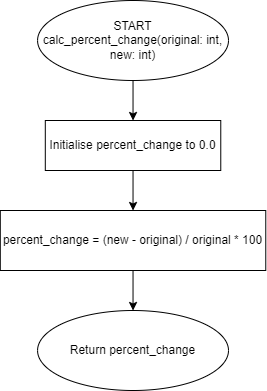

The diagram above was exported from draw.io. Its source (the exported page's mxGraphModel, read from the mxfile embedded in the PNG):
<mxGraphModel dx="1002" dy="573" grid="1" gridSize="10" guides="1" tooltips="1" connect="1" arrows="1" fold="1" page="1" pageScale="1" pageWidth="850" pageHeight="1100" math="0" shadow="0">
  <root>
    <mxCell id="0" />
    <mxCell id="1" parent="0" />
    <mxCell id="MMCc-c9MtbeJwgSq-hWA-3" value="" style="edgeStyle=orthogonalEdgeStyle;rounded=0;orthogonalLoop=1;jettySize=auto;html=1;" edge="1" parent="1" source="MMCc-c9MtbeJwgSq-hWA-1" target="MMCc-c9MtbeJwgSq-hWA-2">
      <mxGeometry relative="1" as="geometry" />
    </mxCell>
    <mxCell id="MMCc-c9MtbeJwgSq-hWA-1" value="START&lt;br&gt;calc_percent_change(original: int, new: int)" style="ellipse;whiteSpace=wrap;html=1;rounded=0;" vertex="1" parent="1">
      <mxGeometry x="139.07" width="190.93" height="80" as="geometry" />
    </mxCell>
    <mxCell id="MMCc-c9MtbeJwgSq-hWA-5" value="" style="edgeStyle=orthogonalEdgeStyle;rounded=0;orthogonalLoop=1;jettySize=auto;html=1;" edge="1" parent="1" source="MMCc-c9MtbeJwgSq-hWA-2" target="MMCc-c9MtbeJwgSq-hWA-4">
      <mxGeometry relative="1" as="geometry" />
    </mxCell>
    <mxCell id="MMCc-c9MtbeJwgSq-hWA-2" value="Initialise percent_change to 0.0" style="rounded=0;whiteSpace=wrap;html=1;" vertex="1" parent="1">
      <mxGeometry x="146.8" y="120" width="175.47" height="50" as="geometry" />
    </mxCell>
    <mxCell id="MMCc-c9MtbeJwgSq-hWA-7" value="" style="edgeStyle=orthogonalEdgeStyle;rounded=0;orthogonalLoop=1;jettySize=auto;html=1;" edge="1" parent="1" source="MMCc-c9MtbeJwgSq-hWA-4" target="MMCc-c9MtbeJwgSq-hWA-6">
      <mxGeometry relative="1" as="geometry" />
    </mxCell>
    <mxCell id="MMCc-c9MtbeJwgSq-hWA-4" value="percent_change = (new - original) / original * 100" style="rounded=0;whiteSpace=wrap;html=1;" vertex="1" parent="1">
      <mxGeometry x="101.8" y="210" width="265.47" height="60" as="geometry" />
    </mxCell>
    <mxCell id="MMCc-c9MtbeJwgSq-hWA-6" value="Return percent_change" style="ellipse;whiteSpace=wrap;html=1;rounded=0;" vertex="1" parent="1">
      <mxGeometry x="139.07" y="310" width="190.93" height="80" as="geometry" />
    </mxCell>
  </root>
</mxGraphModel>